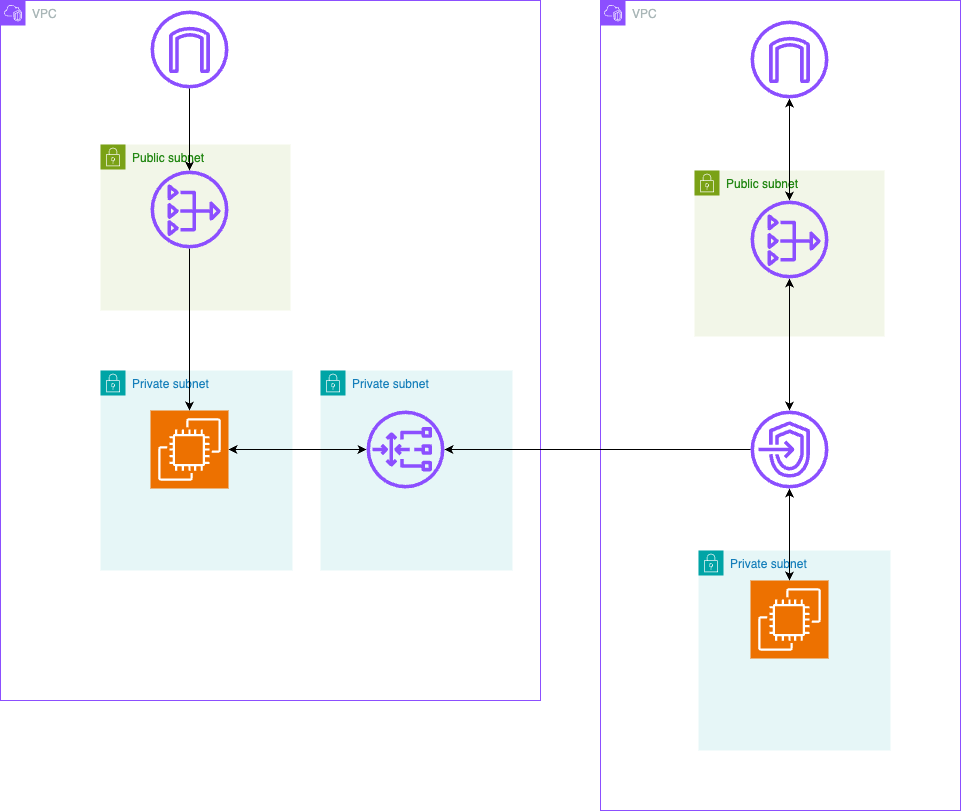

The diagram above was exported from draw.io. Its source (the exported page's mxGraphModel, read from the mxfile embedded in the PNG):
<mxGraphModel dx="1010" dy="649" grid="1" gridSize="10" guides="1" tooltips="1" connect="1" arrows="1" fold="1" page="1" pageScale="1" pageWidth="850" pageHeight="1100" math="0" shadow="0">
  <root>
    <mxCell id="0" />
    <mxCell id="1" parent="0" />
    <mxCell id="jzqMoag9a71Z4_mZfxbm-1" value="VPC" style="points=[[0,0],[0.25,0],[0.5,0],[0.75,0],[1,0],[1,0.25],[1,0.5],[1,0.75],[1,1],[0.75,1],[0.5,1],[0.25,1],[0,1],[0,0.75],[0,0.5],[0,0.25]];outlineConnect=0;gradientColor=none;html=1;whiteSpace=wrap;fontSize=12;fontStyle=0;container=1;pointerEvents=0;collapsible=0;recursiveResize=0;shape=mxgraph.aws4.group;grIcon=mxgraph.aws4.group_vpc2;strokeColor=#8C4FFF;fillColor=none;verticalAlign=top;align=left;spacingLeft=30;fontColor=#AAB7B8;dashed=0;" parent="1" vertex="1">
      <mxGeometry x="20" y="50" width="540" height="700" as="geometry" />
    </mxCell>
    <mxCell id="HJZ75TAHLKQMsnF5A5Kk-8" value="Private subnet" style="points=[[0,0],[0.25,0],[0.5,0],[0.75,0],[1,0],[1,0.25],[1,0.5],[1,0.75],[1,1],[0.75,1],[0.5,1],[0.25,1],[0,1],[0,0.75],[0,0.5],[0,0.25]];outlineConnect=0;gradientColor=none;html=1;whiteSpace=wrap;fontSize=12;fontStyle=0;container=1;pointerEvents=0;collapsible=0;recursiveResize=0;shape=mxgraph.aws4.group;grIcon=mxgraph.aws4.group_security_group;grStroke=0;strokeColor=#00A4A6;fillColor=#E6F6F7;verticalAlign=top;align=left;spacingLeft=30;fontColor=#147EBA;dashed=0;" vertex="1" parent="jzqMoag9a71Z4_mZfxbm-1">
      <mxGeometry x="320" y="370" width="192" height="200" as="geometry" />
    </mxCell>
    <mxCell id="HJZ75TAHLKQMsnF5A5Kk-6" value="Public subnet" style="points=[[0,0],[0.25,0],[0.5,0],[0.75,0],[1,0],[1,0.25],[1,0.5],[1,0.75],[1,1],[0.75,1],[0.5,1],[0.25,1],[0,1],[0,0.75],[0,0.5],[0,0.25]];outlineConnect=0;gradientColor=none;html=1;whiteSpace=wrap;fontSize=12;fontStyle=0;container=1;pointerEvents=0;collapsible=0;recursiveResize=0;shape=mxgraph.aws4.group;grIcon=mxgraph.aws4.group_security_group;grStroke=0;strokeColor=#7AA116;fillColor=#F2F6E8;verticalAlign=top;align=left;spacingLeft=30;fontColor=#248814;dashed=0;" vertex="1" parent="jzqMoag9a71Z4_mZfxbm-1">
      <mxGeometry x="100" y="144" width="190" height="166" as="geometry" />
    </mxCell>
    <mxCell id="HJZ75TAHLKQMsnF5A5Kk-1" value="Private subnet" style="points=[[0,0],[0.25,0],[0.5,0],[0.75,0],[1,0],[1,0.25],[1,0.5],[1,0.75],[1,1],[0.75,1],[0.5,1],[0.25,1],[0,1],[0,0.75],[0,0.5],[0,0.25]];outlineConnect=0;gradientColor=none;html=1;whiteSpace=wrap;fontSize=12;fontStyle=0;container=1;pointerEvents=0;collapsible=0;recursiveResize=0;shape=mxgraph.aws4.group;grIcon=mxgraph.aws4.group_security_group;grStroke=0;strokeColor=#00A4A6;fillColor=#E6F6F7;verticalAlign=top;align=left;spacingLeft=30;fontColor=#147EBA;dashed=0;" vertex="1" parent="jzqMoag9a71Z4_mZfxbm-1">
      <mxGeometry x="100" y="370" width="192" height="200" as="geometry" />
    </mxCell>
    <mxCell id="jzqMoag9a71Z4_mZfxbm-19" value="" style="edgeStyle=orthogonalEdgeStyle;rounded=0;orthogonalLoop=1;jettySize=auto;html=1;entryX=1;entryY=0.5;entryDx=0;entryDy=0;entryPerimeter=0;startArrow=classic;startFill=1;" parent="jzqMoag9a71Z4_mZfxbm-1" source="jzqMoag9a71Z4_mZfxbm-10" target="jzqMoag9a71Z4_mZfxbm-11" edge="1">
      <mxGeometry relative="1" as="geometry">
        <mxPoint x="286" y="249" as="targetPoint" />
      </mxGeometry>
    </mxCell>
    <mxCell id="jzqMoag9a71Z4_mZfxbm-10" value="" style="sketch=0;outlineConnect=0;fontColor=#232F3E;gradientColor=none;fillColor=#8C4FFF;strokeColor=none;dashed=0;verticalLabelPosition=bottom;verticalAlign=top;align=center;html=1;fontSize=12;fontStyle=0;aspect=fixed;pointerEvents=1;shape=mxgraph.aws4.gateway_load_balancer;" parent="jzqMoag9a71Z4_mZfxbm-1" vertex="1">
      <mxGeometry x="366" y="410" width="78" height="78" as="geometry" />
    </mxCell>
    <mxCell id="jzqMoag9a71Z4_mZfxbm-11" value="" style="sketch=0;points=[[0,0,0],[0.25,0,0],[0.5,0,0],[0.75,0,0],[1,0,0],[0,1,0],[0.25,1,0],[0.5,1,0],[0.75,1,0],[1,1,0],[0,0.25,0],[0,0.5,0],[0,0.75,0],[1,0.25,0],[1,0.5,0],[1,0.75,0]];outlineConnect=0;fontColor=#232F3E;fillColor=#ED7100;strokeColor=#ffffff;dashed=0;verticalLabelPosition=bottom;verticalAlign=top;align=center;html=1;fontSize=12;fontStyle=0;aspect=fixed;shape=mxgraph.aws4.resourceIcon;resIcon=mxgraph.aws4.ec2;" parent="jzqMoag9a71Z4_mZfxbm-1" vertex="1">
      <mxGeometry x="150" y="410" width="78" height="78" as="geometry" />
    </mxCell>
    <mxCell id="jzqMoag9a71Z4_mZfxbm-35" value="" style="edgeStyle=orthogonalEdgeStyle;rounded=0;orthogonalLoop=1;jettySize=auto;html=1;" parent="jzqMoag9a71Z4_mZfxbm-1" source="HJZ75TAHLKQMsnF5A5Kk-4" target="jzqMoag9a71Z4_mZfxbm-11" edge="1">
      <mxGeometry relative="1" as="geometry">
        <mxPoint x="189" y="168.00088818036897" as="targetPoint" />
        <mxPoint x="190" y="260" as="sourcePoint" />
      </mxGeometry>
    </mxCell>
    <mxCell id="jzqMoag9a71Z4_mZfxbm-33" value="" style="sketch=0;outlineConnect=0;fontColor=#232F3E;gradientColor=none;fillColor=#8C4FFF;strokeColor=none;dashed=0;verticalLabelPosition=bottom;verticalAlign=top;align=center;html=1;fontSize=12;fontStyle=0;aspect=fixed;pointerEvents=1;shape=mxgraph.aws4.internet_gateway;" parent="jzqMoag9a71Z4_mZfxbm-1" vertex="1">
      <mxGeometry x="150" y="10" width="78" height="78" as="geometry" />
    </mxCell>
    <mxCell id="HJZ75TAHLKQMsnF5A5Kk-4" value="" style="sketch=0;outlineConnect=0;fontColor=#232F3E;gradientColor=none;fillColor=#8C4FFF;strokeColor=none;dashed=0;verticalLabelPosition=bottom;verticalAlign=top;align=center;html=1;fontSize=12;fontStyle=0;aspect=fixed;pointerEvents=1;shape=mxgraph.aws4.nat_gateway;" vertex="1" parent="jzqMoag9a71Z4_mZfxbm-1">
      <mxGeometry x="150" y="170" width="78" height="78" as="geometry" />
    </mxCell>
    <mxCell id="HJZ75TAHLKQMsnF5A5Kk-5" value="" style="endArrow=classic;html=1;rounded=0;" edge="1" parent="jzqMoag9a71Z4_mZfxbm-1" source="jzqMoag9a71Z4_mZfxbm-33" target="HJZ75TAHLKQMsnF5A5Kk-4">
      <mxGeometry width="50" height="50" relative="1" as="geometry">
        <mxPoint x="470" y="310" as="sourcePoint" />
        <mxPoint x="520" y="260" as="targetPoint" />
      </mxGeometry>
    </mxCell>
    <mxCell id="jzqMoag9a71Z4_mZfxbm-2" value="VPC" style="points=[[0,0],[0.25,0],[0.5,0],[0.75,0],[1,0],[1,0.25],[1,0.5],[1,0.75],[1,1],[0.75,1],[0.5,1],[0.25,1],[0,1],[0,0.75],[0,0.5],[0,0.25]];outlineConnect=0;gradientColor=none;html=1;whiteSpace=wrap;fontSize=12;fontStyle=0;container=1;pointerEvents=0;collapsible=0;recursiveResize=0;shape=mxgraph.aws4.group;grIcon=mxgraph.aws4.group_vpc2;strokeColor=#8C4FFF;fillColor=none;verticalAlign=top;align=left;spacingLeft=30;fontColor=#AAB7B8;dashed=0;" parent="1" vertex="1">
      <mxGeometry x="620" y="50" width="360" height="810" as="geometry" />
    </mxCell>
    <mxCell id="HJZ75TAHLKQMsnF5A5Kk-7" value="Public subnet" style="points=[[0,0],[0.25,0],[0.5,0],[0.75,0],[1,0],[1,0.25],[1,0.5],[1,0.75],[1,1],[0.75,1],[0.5,1],[0.25,1],[0,1],[0,0.75],[0,0.5],[0,0.25]];outlineConnect=0;gradientColor=none;html=1;whiteSpace=wrap;fontSize=12;fontStyle=0;container=1;pointerEvents=0;collapsible=0;recursiveResize=0;shape=mxgraph.aws4.group;grIcon=mxgraph.aws4.group_security_group;grStroke=0;strokeColor=#7AA116;fillColor=#F2F6E8;verticalAlign=top;align=left;spacingLeft=30;fontColor=#248814;dashed=0;" vertex="1" parent="jzqMoag9a71Z4_mZfxbm-2">
      <mxGeometry x="94" y="170" width="190" height="166" as="geometry" />
    </mxCell>
    <mxCell id="HJZ75TAHLKQMsnF5A5Kk-3" value="Private subnet" style="points=[[0,0],[0.25,0],[0.5,0],[0.75,0],[1,0],[1,0.25],[1,0.5],[1,0.75],[1,1],[0.75,1],[0.5,1],[0.25,1],[0,1],[0,0.75],[0,0.5],[0,0.25]];outlineConnect=0;gradientColor=none;html=1;whiteSpace=wrap;fontSize=12;fontStyle=0;container=1;pointerEvents=0;collapsible=0;recursiveResize=0;shape=mxgraph.aws4.group;grIcon=mxgraph.aws4.group_security_group;grStroke=0;strokeColor=#00A4A6;fillColor=#E6F6F7;verticalAlign=top;align=left;spacingLeft=30;fontColor=#147EBA;dashed=0;" vertex="1" parent="jzqMoag9a71Z4_mZfxbm-2">
      <mxGeometry x="98" y="550" width="192" height="200" as="geometry" />
    </mxCell>
    <mxCell id="jzqMoag9a71Z4_mZfxbm-12" style="edgeStyle=orthogonalEdgeStyle;rounded=0;orthogonalLoop=1;jettySize=auto;html=1;startArrow=classic;startFill=1;" parent="jzqMoag9a71Z4_mZfxbm-2" source="jzqMoag9a71Z4_mZfxbm-6" target="jzqMoag9a71Z4_mZfxbm-7" edge="1">
      <mxGeometry relative="1" as="geometry" />
    </mxCell>
    <mxCell id="jzqMoag9a71Z4_mZfxbm-6" value="" style="sketch=0;outlineConnect=0;fontColor=#232F3E;gradientColor=none;fillColor=#8C4FFF;strokeColor=none;dashed=0;verticalLabelPosition=bottom;verticalAlign=top;align=center;html=1;fontSize=12;fontStyle=0;aspect=fixed;pointerEvents=1;shape=mxgraph.aws4.internet_gateway;" parent="jzqMoag9a71Z4_mZfxbm-2" vertex="1">
      <mxGeometry x="150" y="20" width="78" height="78" as="geometry" />
    </mxCell>
    <mxCell id="jzqMoag9a71Z4_mZfxbm-13" value="" style="edgeStyle=orthogonalEdgeStyle;rounded=0;orthogonalLoop=1;jettySize=auto;html=1;startArrow=classic;startFill=1;" parent="jzqMoag9a71Z4_mZfxbm-2" source="jzqMoag9a71Z4_mZfxbm-7" target="jzqMoag9a71Z4_mZfxbm-8" edge="1">
      <mxGeometry relative="1" as="geometry" />
    </mxCell>
    <mxCell id="jzqMoag9a71Z4_mZfxbm-7" value="" style="sketch=0;outlineConnect=0;fontColor=#232F3E;gradientColor=none;fillColor=#8C4FFF;strokeColor=none;dashed=0;verticalLabelPosition=bottom;verticalAlign=top;align=center;html=1;fontSize=12;fontStyle=0;aspect=fixed;pointerEvents=1;shape=mxgraph.aws4.nat_gateway;" parent="jzqMoag9a71Z4_mZfxbm-2" vertex="1">
      <mxGeometry x="150" y="200" width="78" height="78" as="geometry" />
    </mxCell>
    <mxCell id="jzqMoag9a71Z4_mZfxbm-8" value="" style="sketch=0;outlineConnect=0;fontColor=#232F3E;gradientColor=none;fillColor=#8C4FFF;strokeColor=none;dashed=0;verticalLabelPosition=bottom;verticalAlign=top;align=center;html=1;fontSize=12;fontStyle=0;aspect=fixed;pointerEvents=1;shape=mxgraph.aws4.endpoints;" parent="jzqMoag9a71Z4_mZfxbm-2" vertex="1">
      <mxGeometry x="150" y="410" width="78" height="78" as="geometry" />
    </mxCell>
    <mxCell id="jzqMoag9a71Z4_mZfxbm-9" value="" style="sketch=0;points=[[0,0,0],[0.25,0,0],[0.5,0,0],[0.75,0,0],[1,0,0],[0,1,0],[0.25,1,0],[0.5,1,0],[0.75,1,0],[1,1,0],[0,0.25,0],[0,0.5,0],[0,0.75,0],[1,0.25,0],[1,0.5,0],[1,0.75,0]];outlineConnect=0;fontColor=#232F3E;fillColor=#ED7100;strokeColor=#ffffff;dashed=0;verticalLabelPosition=bottom;verticalAlign=top;align=center;html=1;fontSize=12;fontStyle=0;aspect=fixed;shape=mxgraph.aws4.resourceIcon;resIcon=mxgraph.aws4.ec2;" parent="jzqMoag9a71Z4_mZfxbm-2" vertex="1">
      <mxGeometry x="150" y="580" width="78" height="78" as="geometry" />
    </mxCell>
    <mxCell id="jzqMoag9a71Z4_mZfxbm-25" value="" style="endArrow=classic;html=1;rounded=0;startArrow=classic;startFill=1;" parent="jzqMoag9a71Z4_mZfxbm-2" source="jzqMoag9a71Z4_mZfxbm-8" target="jzqMoag9a71Z4_mZfxbm-9" edge="1">
      <mxGeometry width="50" height="50" relative="1" as="geometry">
        <mxPoint x="90" y="620" as="sourcePoint" />
        <mxPoint x="140" y="570" as="targetPoint" />
      </mxGeometry>
    </mxCell>
    <mxCell id="jzqMoag9a71Z4_mZfxbm-15" value="" style="edgeStyle=orthogonalEdgeStyle;rounded=0;orthogonalLoop=1;jettySize=auto;html=1;" parent="1" source="jzqMoag9a71Z4_mZfxbm-8" target="jzqMoag9a71Z4_mZfxbm-10" edge="1">
      <mxGeometry relative="1" as="geometry">
        <mxPoint x="630" y="489" as="targetPoint" />
      </mxGeometry>
    </mxCell>
  </root>
</mxGraphModel>